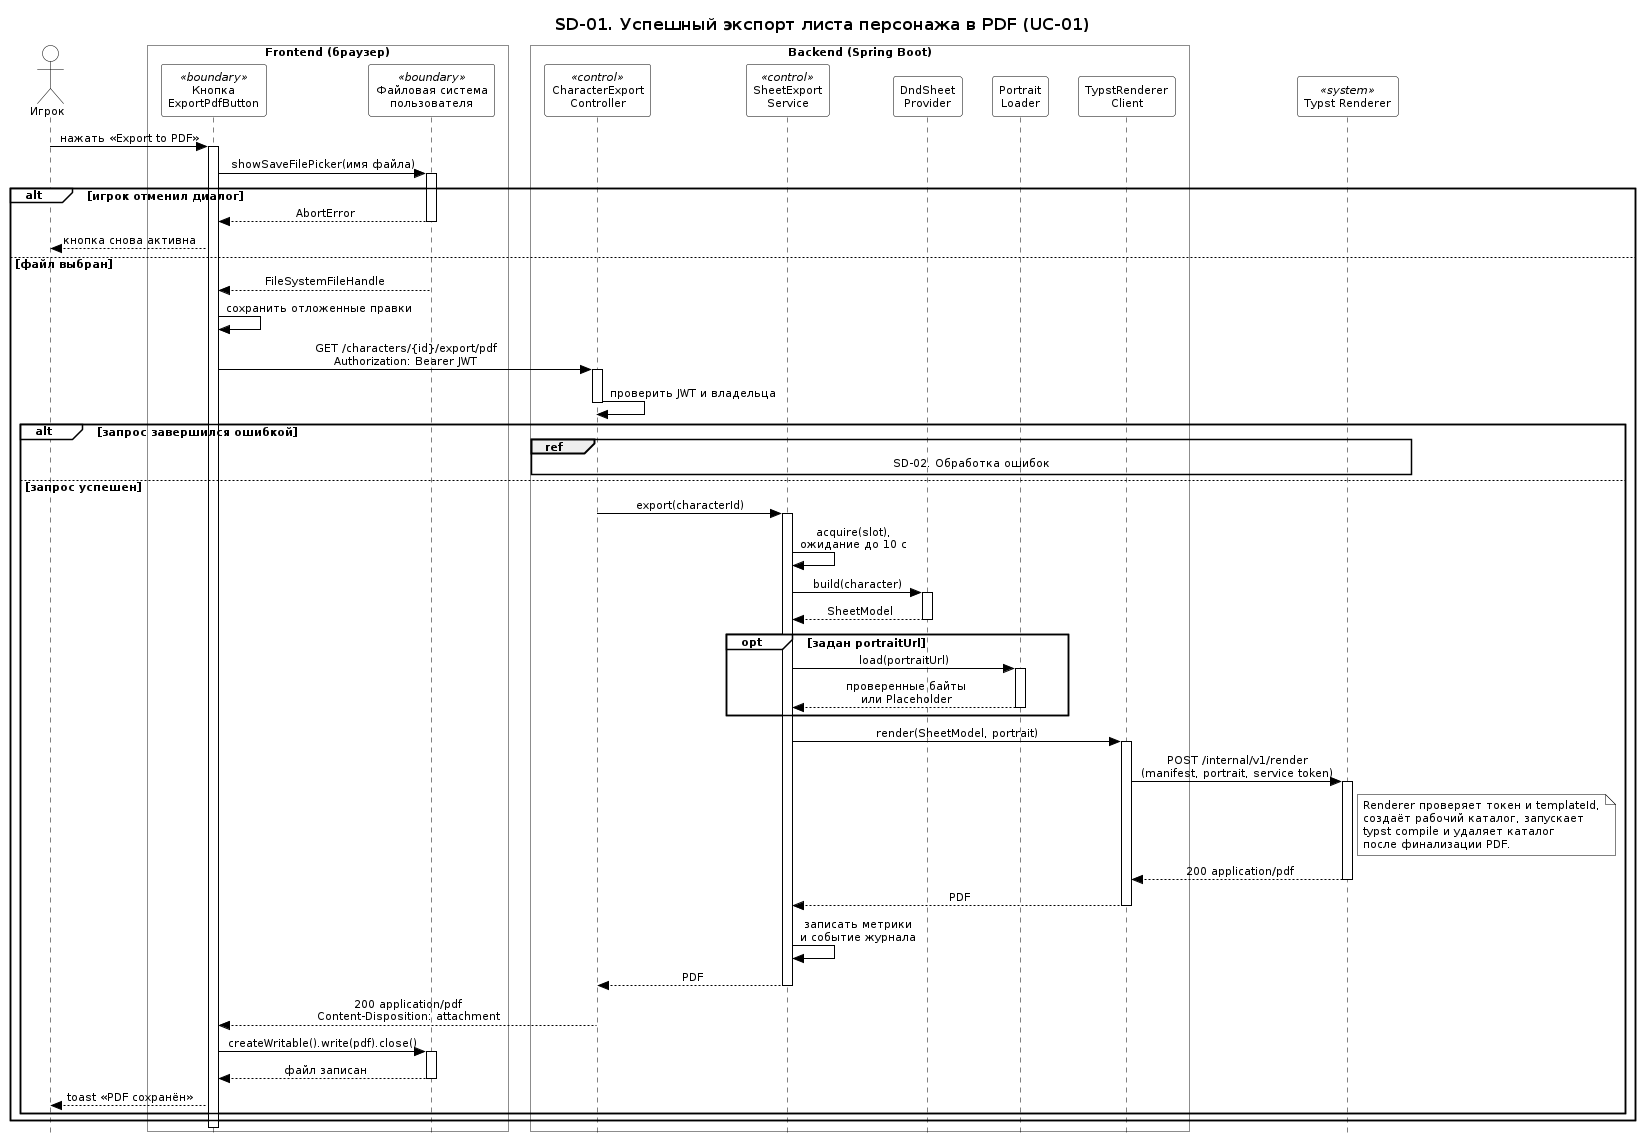

The diagram above was rendered by PlantUML. Its source (embedded in the PNG):
@startuml sd-01-export-pdf
skinparam backgroundColor #FFFFFF
skinparam shadowing false
skinparam style strictuml
skinparam linetype ortho
skinparam defaultFontName "DejaVu Sans"
skinparam defaultFontSize 11
skinparam ArrowColor #000000
skinparam ArrowFontColor #000000
skinparam TitleFontColor #000000
skinparam TitleFontSize 16
skinparam TitleFontStyle bold
skinparam NoteBackgroundColor #FFFFFF
skinparam NoteBorderColor #000000
skinparam NoteFontColor #000000
skinparam sequenceMessageAlign center
skinparam ParticipantPadding 10
skinparam BoxPadding 10
skinparam SequenceLifeLineBorderColor #000000
skinparam SequenceGroupBorderColor #000000
skinparam SequenceGroupBackgroundColor #FFFFFF
skinparam SequenceGroupFontColor #000000
skinparam SequenceGroupHeaderFontColor #000000
skinparam SequenceDividerBackgroundColor #FFFFFF
skinparam SequenceDividerBorderColor #000000
skinparam ParticipantBackgroundColor #FFFFFF
skinparam ParticipantBorderColor #000000
skinparam ParticipantFontColor #000000
skinparam ActorBackgroundColor #FFFFFF
skinparam ActorBorderColor #000000
skinparam ActorFontColor #000000
hide footbox
title SD-01. Успешный экспорт листа персонажа в PDF (UC-01)

actor "Игрок" as P

box "Frontend (браузер)" #FFFFFF
  participant "Кнопка\nExportPdfButton" as UI <<boundary>>
  participant "Файловая система\nпользователя" as FS <<boundary>>
end box

box "Backend (Spring Boot)" #FFFFFF
  participant "CharacterExport\nController" as API <<control>>
  participant "SheetExport\nService" as SVC <<control>>
  participant "DndSheet\nProvider" as DND
  participant "Portrait\nLoader" as PL
  participant "TypstRenderer\nClient" as RC
end box

participant "Typst Renderer" as R <<system>>

P -> UI : нажать «Export to PDF»
activate UI

UI -> FS : showSaveFilePicker(имя файла)
activate FS
alt игрок отменил диалог
  FS --> UI : AbortError
  deactivate FS
  UI --> P : кнопка снова активна
else файл выбран
  FS --> UI : FileSystemFileHandle
  deactivate FS

  UI -> UI : сохранить отложенные правки
  UI -> API : GET /characters/{id}/export/pdf\nAuthorization: Bearer JWT
  activate API
  API -> API : проверить JWT и владельца

  alt запрос завершился ошибкой
    ref over API, SVC, RC, R : SD-02. Обработка ошибок
    deactivate API
  else запрос успешен
    API -> SVC : export(characterId)
    activate SVC
    SVC -> SVC : acquire(slot),\nожидание до 10 с

    SVC -> DND : build(character)
    activate DND
    DND --> SVC : SheetModel
    deactivate DND

    opt задан portraitUrl
      SVC -> PL : load(portraitUrl)
      activate PL
      PL --> SVC : проверенные байты\nили Placeholder
      deactivate PL
    end

    SVC -> RC : render(SheetModel, portrait)
    activate RC
    RC -> R : POST /internal/v1/render\n(manifest, portrait, service token)
    activate R
    note right of R
      Renderer проверяет токен и templateId,
      создаёт рабочий каталог, запускает
      typst compile и удаляет каталог
      после финализации PDF.
    end note
    R --> RC : 200 application/pdf
    deactivate R
    RC --> SVC : PDF
    deactivate RC

    SVC -> SVC : записать метрики\nи событие журнала
    SVC --> API : PDF
    deactivate SVC

    API --> UI : 200 application/pdf\nContent-Disposition: attachment
    deactivate API

    UI -> FS : createWritable().write(pdf).close()
    activate FS
    FS --> UI : файл записан
    deactivate FS
    UI --> P : toast «PDF сохранён»
  end
end
deactivate UI
@enduml